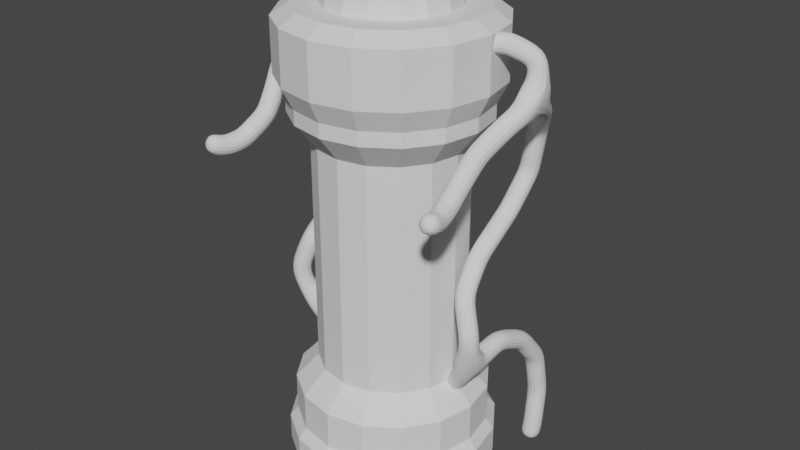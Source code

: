 # Source: cloning_pod.blend  (saved by Blender 3.0.42; exported with 4.5.12 LTS)
import bpy
from mathutils import Matrix  # noqa: F401  (used for matrix-valued properties, if any)

bpy.ops.wm.read_factory_settings(use_empty=True)
scene = bpy.context.scene
scene.name = 'Scene'

# ---- collections
col_collection = bpy.data.collections.new('Collection'); scene.collection.children.link(col_collection)

# ---- world
world_world = bpy.data.worlds.new('World'); scene.world = world_world
world_world.use_nodes = True; world_world.node_tree.nodes.clear()
_N = world_world.node_tree.nodes; _L = world_world.node_tree.links
n0 = _N.new('ShaderNodeOutputWorld'); n0.name = 'World Output'; n0.location = (300, 300)
n1 = _N.new('ShaderNodeBackground'); n1.name = 'Background'; n1.location = (10, 300)
n1.inputs[0].default_value = (0.05088, 0.05088, 0.05088, 1.0)
_L.new(n1.outputs[0], n0.inputs[0])
n0.is_active_output = True
world_world.color = (0.05088, 0.05088, 0.05088)
world_world.use_sun_shadow = False
world_world.sun_shadow_jitter_overblur = 0.0

# ---- meshes
me_plane = bpy.data.meshes.new('Plane')
me_plane.from_pydata([(-0.6658, 0.2626, -0.3575), (0.3259, -0.3212, 0.9165), (0.4251, -0.4679, 1.841), (0.1227, -0.3063, 2.71), (-0.0301, 0.399, 3.358), (-0.01095, 1.511, 4.107), (0.1031, 2.091, 4.937), (0.286, 2.064, 6.032), (0.6883, 1.531, 6.676), (1.126, 0.6223, 7.237), (0.9892, -0.2244, 6.95), (0.7043, -0.7857, 6.426), (0.6176, -1.157, 5.981), (0.7042, -1.805, 5.577), (1.039, 0.7415, 8.109), (0.4142, 0.3949, 8.446), (-0.6728, -0.4232, 8.109), (0.8176, -2.304, 5.512), (0.9378, -2.721, 5.706), (0.3137, 0.8561, 1.086), (0.3348, 1.745, 0.691), (0.351, 2.428, -0.1242), (0.3565, 2.659, -1.236), (0.3535, 2.535, -2.347), (0.3072, 2.48, -2.681)], [(0, 1), (1, 2), (2, 3), (3, 4), (4, 5), (5, 6), (6, 7), (7, 8), (8, 9), (9, 10), (10, 11), (11, 12), (12, 13), (9, 14), (14, 15), (15, 16), (13, 17), (17, 18), (1, 19), (19, 20), (20, 21), (21, 22), (22, 23), (23, 24)], [])
_uv = me_plane.uv_layers.new(name='UVMap')
_uv.uv.foreach_set('vector', [])
me_plane.use_remesh_fix_poles = True
me_plane.use_remesh_preserve_attributes = False
me_plane.update()
me_cylinder_001 = bpy.data.meshes.new('Cylinder.001')
me_cylinder_001.from_pydata([(0.0, 1.0, -1.0), (0.0, 1.0, 2.132), (0.3827, 0.9239, -1.0), (0.3827, 0.9239, 2.132), (0.7071, 0.7071, -1.0), (0.7071, 0.7071, 2.132), (0.9239, 0.3827, -1.0), (0.9239, 0.3827, 2.132), (1.0, -4.371e-08, -1.0), (1.0, -4.371e-08, 2.132), (0.9239, -0.3827, -1.0), (0.9239, -0.3827, 2.132), (0.7071, -0.7071, -1.0), (0.7071, -0.7071, 2.132), (0.3827, -0.9239, -1.0), (0.3827, -0.9239, 2.132), (-8.742e-08, -1.0, -1.0), (-8.742e-08, -1.0, 2.132), (-0.3827, -0.9239, -1.0), (-0.3827, -0.9239, 2.132), (-0.7071, -0.7071, -1.0), (-0.7071, -0.7071, 2.132), (-0.9239, -0.3827, -1.0), (-0.9239, -0.3827, 2.132), (-1.0, 1.192e-08, -1.0), (-1.0, 1.192e-08, 2.132), (-0.9239, 0.3827, -1.0), (-0.9239, 0.3827, 2.132), (-0.7071, 0.7071, -1.0), (-0.7071, 0.7071, 2.132), (-0.3827, 0.9239, -1.0), (-0.3827, 0.9239, 2.132), (-1.361e-08, 1.309, -1.32), (0.501, 1.21, -1.32), (0.9257, 0.9257, -1.32), (1.21, 0.501, -1.32), (1.309, -6.231e-08, -1.32), (1.21, -0.501, -1.32), (0.9257, -0.9257, -1.32), (0.501, -1.21, -1.32), (-1.281e-07, -1.309, -1.32), (-0.501, -1.21, -1.32), (-0.9257, -0.9257, -1.32), (-1.21, -0.501, -1.32), (-1.309, 1.053e-08, -1.32), (-1.21, 0.501, -1.32), (-0.9257, 0.9257, -1.32), (-0.501, 1.21, -1.32), (-3.711e-08, 1.309, -1.837), (0.501, 1.21, -1.837), (0.9257, 0.9257, -1.837), (1.21, 0.501, -1.837), (1.309, -6.231e-08, -1.837), (1.21, -0.501, -1.837), (0.9257, -0.9257, -1.837), (0.501, -1.21, -1.837), (-1.516e-07, -1.309, -1.837), (-0.501, -1.21, -1.837), (-0.9257, -0.9257, -1.837), (-1.21, -0.501, -1.837), (-1.309, 1.053e-08, -1.837), (-1.21, 0.501, -1.837), (-0.9257, 0.9257, -1.837), (-0.501, 1.21, -1.837), (-4.249e-08, 1.419, -1.978), (0.543, 1.311, -1.978), (1.003, 1.003, -1.978), (1.311, 0.543, -1.978), (1.419, -6.891e-08, -1.978), (1.311, -0.543, -1.978), (1.003, -1.003, -1.978), (0.543, -1.311, -1.978), (-1.665e-07, -1.419, -1.978), (-0.543, -1.311, -1.978), (-1.003, -1.003, -1.978), (-1.311, -0.543, -1.978), (-1.419, 1.003e-08, -1.978), (-1.311, 0.543, -1.978), (-1.003, 1.003, -1.978), (-0.543, 1.311, -1.978), (-1.049e-07, 1.419, -2.336), (0.543, 1.311, -2.336), (1.003, 1.003, -2.336), (1.311, 0.543, -2.336), (1.419, -6.891e-08, -2.336), (1.311, -0.543, -2.336), (1.003, -1.003, -2.336), (0.543, -1.311, -2.336), (-2.289e-07, -1.419, -2.336), (-0.543, -1.311, -2.336), (-1.003, -1.003, -2.336), (-1.311, -0.543, -2.336), (-1.419, 1.003e-08, -2.336), (-1.311, 0.543, -2.336), (-1.003, 1.003, -2.336), (-0.543, 1.311, -2.336), (4.939e-11, 1.28, 2.48), (0.4898, 1.182, 2.48), (0.905, 0.905, 2.48), (1.182, 0.4898, 2.48), (1.28, -6.054e-08, 2.48), (1.182, -0.4898, 2.48), (0.905, -0.905, 2.48), (0.4898, -1.182, 2.48), (-1.118e-07, -1.28, 2.48), (-0.4898, -1.182, 2.48), (-0.905, -0.905, 2.48), (-1.182, -0.4898, 2.48), (-1.28, 1.066e-08, 2.48), (-1.182, 0.4898, 2.48), (-0.905, 0.905, 2.48), (-0.4898, 1.182, 2.48), (1.374e-08, 1.28, 2.672), (0.4898, 1.182, 2.672), (0.905, 0.905, 2.672), (1.182, 0.4898, 2.672), (1.28, -6.054e-08, 2.672), (1.182, -0.4898, 2.672), (0.905, -0.905, 2.672), (0.4898, -1.182, 2.672), (-9.814e-08, -1.28, 2.672), (-0.4898, -1.182, 2.672), (-0.905, -0.905, 2.672), (-1.182, -0.4898, 2.672), (-1.28, 1.066e-08, 2.672), (-1.182, 0.4898, 2.672), (-0.905, 0.905, 2.672), (-0.4898, 1.182, 2.672), (-5.243e-09, 1.419, 2.953), (0.543, 1.311, 2.953), (1.003, 1.003, 2.953), (1.311, 0.543, 2.953), (1.419, -7.338e-08, 2.953), (1.311, -0.543, 2.953), (1.003, -1.003, 2.953), (0.543, -1.311, 2.953), (-1.293e-07, -1.419, 2.953), (-0.543, -1.311, 2.953), (-1.003, -1.003, 2.953), (-1.311, -0.543, 2.953), (-1.419, 5.564e-09, 2.953), (-1.311, 0.543, 2.953), (-1.003, 1.003, 2.953), (-0.543, 1.311, 2.953), (-7.357e-08, 1.419, 3.66), (0.543, 1.311, 3.66), (1.003, 1.003, 3.66), (1.311, 0.543, 3.66), (1.419, -7.338e-08, 3.66), (1.311, -0.543, 3.66), (1.003, -1.003, 3.66), (0.543, -1.311, 3.66), (-1.976e-07, -1.419, 3.66), (-0.543, -1.311, 3.66), (-1.003, -1.003, 3.66), (-1.311, -0.543, 3.66), (-1.419, 5.564e-09, 3.66), (-1.311, 0.543, 3.66), (-1.003, 1.003, 3.66), (-0.543, 1.311, 3.66), (-8.112e-08, 0.865, 3.806), (0.331, 0.7992, 3.806), (0.6117, 0.6117, 3.806), (0.7992, 0.331, 3.806), (0.865, -5.709e-08, 3.806), (0.7992, -0.331, 3.806), (0.6117, -0.6117, 3.806), (0.331, -0.7992, 3.806), (-1.683e-07, -0.865, 3.806), (-0.331, -0.7992, 3.806), (-0.6117, -0.6117, 3.806), (-0.7992, -0.331, 3.806), (-0.865, 7.288e-09, 3.806), (-0.7992, 0.331, 3.806), (-0.6117, 0.6117, 3.806), (-0.331, 0.7992, 3.806), (0.4605, 1.112, 3.806), (-8.883e-08, 1.203, 3.806), (0.8509, 0.8509, 3.806), (1.112, 0.4605, 3.806), (1.203, -6.223e-08, 3.806), (1.112, -0.4605, 3.806), (0.8509, -0.8509, 3.806), (0.4605, -1.112, 3.806), (-1.94e-07, -1.203, 3.806), (-0.4605, -1.112, 3.806), (-0.8509, -0.8509, 3.806), (-1.112, -0.4605, 3.806), (-1.203, 4.718e-09, 3.806), (-1.112, 0.4605, 3.806), (-0.8509, 0.8509, 3.806), (-0.4605, 1.112, 3.806), (-5.658e-08, 0.7953, 4.088), (0.3043, 0.7347, 4.088), (0.5623, 0.5623, 4.088), (0.7347, 0.3043, 4.088), (0.7953, -5.348e-08, 4.088), (0.7347, -0.3043, 4.088), (0.5623, -0.5623, 4.088), (0.3043, -0.7347, 4.088), (-1.368e-07, -0.7953, 4.088), (-0.3043, -0.7347, 4.088), (-0.5623, -0.5623, 4.088), (-0.7347, -0.3043, 4.088), (-0.7953, 5.705e-09, 4.088), (-0.7347, 0.3043, 4.088), (-0.5623, 0.5623, 4.088), (-0.3043, 0.7347, 4.088), (-8.396e-08, 0.5912, 4.3), (0.2262, 0.5462, 4.3), (0.418, 0.418, 4.3), (0.5462, 0.2262, 4.3), (0.5912, -4.081e-08, 4.3), (0.5462, -0.2262, 4.3), (0.418, -0.418, 4.3), (0.2262, -0.5462, 4.3), (-1.436e-07, -0.5912, 4.3), (-0.2262, -0.5462, 4.3), (-0.418, -0.418, 4.3), (-0.5462, -0.2262, 4.3), (-0.5912, 3.187e-09, 4.3), (-0.5462, 0.2262, 4.3), (-0.418, 0.418, 4.3), (-0.2262, 0.5462, 4.3), (-1.169e-07, 0.2686, 4.372), (0.1028, 0.2482, 4.372), (0.1899, 0.1899, 4.372), (0.2482, 0.1028, 4.372), (0.2686, -1.854e-08, 4.372), (0.2482, -0.1028, 4.372), (0.1899, -0.1899, 4.372), (0.1028, -0.2482, 4.372), (-1.44e-07, -0.2686, 4.372), (-0.1028, -0.2482, 4.372), (-0.1899, -0.1899, 4.372), (-0.2482, -0.1028, 4.372), (-0.2686, 1.448e-09, 4.372), (-0.2482, 0.1028, 4.372), (-0.1899, 0.1899, 4.372), (-0.1028, 0.2482, 4.372)], [], [(0, 1, 3, 2), (2, 3, 5, 4), (4, 5, 7, 6), (6, 7, 9, 8), (8, 9, 11, 10), (10, 11, 13, 12), (12, 13, 15, 14), (14, 15, 17, 16), (16, 17, 19, 18), (18, 19, 21, 20), (20, 21, 23, 22), (22, 23, 25, 24), (24, 25, 27, 26), (26, 27, 29, 28), (5, 3, 97, 98), (28, 29, 31, 30), (30, 31, 1, 0), (22, 24, 44, 43), (33, 34, 50, 49), (8, 10, 37, 36), (18, 20, 42, 41), (28, 30, 47, 46), (4, 6, 35, 34), (14, 16, 40, 39), (0, 2, 33, 32), (24, 26, 45, 44), (10, 12, 38, 37), (20, 22, 43, 42), (30, 0, 32, 47), (6, 8, 36, 35), (16, 18, 41, 40), (26, 28, 46, 45), (2, 4, 34, 33), (12, 14, 39, 38), (54, 55, 71, 70), (41, 42, 58, 57), (34, 35, 51, 50), (42, 43, 59, 58), (35, 36, 52, 51), (43, 44, 60, 59), (36, 37, 53, 52), (44, 45, 61, 60), (37, 38, 54, 53), (45, 46, 62, 61), (38, 39, 55, 54), (46, 47, 63, 62), (39, 40, 56, 55), (32, 33, 49, 48), (47, 32, 48, 63), (40, 41, 57, 56), (75, 76, 92, 91), (62, 63, 79, 78), (55, 56, 72, 71), (48, 49, 65, 64), (63, 48, 64, 79), (56, 57, 73, 72), (49, 50, 66, 65), (57, 58, 74, 73), (50, 51, 67, 66), (58, 59, 75, 74), (51, 52, 68, 67), (59, 60, 76, 75), (52, 53, 69, 68), (60, 61, 77, 76), (53, 54, 70, 69), (61, 62, 78, 77), (80, 81, 82, 83, 84, 85, 86, 87, 88, 89, 90, 91, 92, 93, 94, 95), (68, 69, 85, 84), (76, 77, 93, 92), (69, 70, 86, 85), (77, 78, 94, 93), (70, 71, 87, 86), (78, 79, 95, 94), (71, 72, 88, 87), (64, 65, 81, 80), (79, 64, 80, 95), (72, 73, 89, 88), (65, 66, 82, 81), (73, 74, 90, 89), (66, 67, 83, 82), (74, 75, 91, 90), (67, 68, 84, 83), (103, 102, 118, 119), (15, 13, 102, 103), (25, 23, 107, 108), (11, 9, 100, 101), (21, 19, 105, 106), (31, 29, 110, 111), (7, 5, 98, 99), (17, 15, 103, 104), (3, 1, 96, 97), (27, 25, 108, 109), (13, 11, 101, 102), (23, 21, 106, 107), (1, 31, 111, 96), (9, 7, 99, 100), (19, 17, 104, 105), (29, 27, 109, 110), (124, 123, 139, 140), (111, 110, 126, 127), (104, 103, 119, 120), (97, 96, 112, 113), (96, 111, 127, 112), (105, 104, 120, 121), (98, 97, 113, 114), (106, 105, 121, 122), (99, 98, 114, 115), (107, 106, 122, 123), (100, 99, 115, 116), (108, 107, 123, 124), (101, 100, 116, 117), (109, 108, 124, 125), (102, 101, 117, 118), (110, 109, 125, 126), (138, 137, 153, 154), (117, 116, 132, 133), (125, 124, 140, 141), (118, 117, 133, 134), (126, 125, 141, 142), (119, 118, 134, 135), (127, 126, 142, 143), (120, 119, 135, 136), (113, 112, 128, 129), (112, 127, 143, 128), (121, 120, 136, 137), (114, 113, 129, 130), (122, 121, 137, 138), (115, 114, 130, 131), (123, 122, 138, 139), (116, 115, 131, 132), (159, 158, 190, 191), (131, 130, 146, 147), (139, 138, 154, 155), (132, 131, 147, 148), (140, 139, 155, 156), (133, 132, 148, 149), (141, 140, 156, 157), (134, 133, 149, 150), (142, 141, 157, 158), (135, 134, 150, 151), (143, 142, 158, 159), (136, 135, 151, 152), (129, 128, 144, 145), (128, 143, 159, 144), (137, 136, 152, 153), (130, 129, 145, 146), (173, 172, 204, 205), (152, 151, 183, 184), (145, 144, 177, 176), (144, 159, 191, 177), (153, 152, 184, 185), (146, 145, 176, 178), (154, 153, 185, 186), (147, 146, 178, 179), (155, 154, 186, 187), (148, 147, 179, 180), (156, 155, 187, 188), (149, 148, 180, 181), (157, 156, 188, 189), (150, 149, 181, 182), (158, 157, 189, 190), (151, 150, 182, 183), (160, 161, 176, 177), (161, 162, 178, 176), (162, 163, 179, 178), (163, 164, 180, 179), (164, 165, 181, 180), (165, 166, 182, 181), (166, 167, 183, 182), (167, 168, 184, 183), (168, 169, 185, 184), (169, 170, 186, 185), (170, 171, 187, 186), (171, 172, 188, 187), (172, 173, 189, 188), (173, 174, 190, 189), (174, 175, 191, 190), (175, 160, 177, 191), (195, 194, 210, 211), (166, 165, 197, 198), (174, 173, 205, 206), (167, 166, 198, 199), (175, 174, 206, 207), (168, 167, 199, 200), (161, 160, 192, 193), (160, 175, 207, 192), (169, 168, 200, 201), (162, 161, 193, 194), (170, 169, 201, 202), (163, 162, 194, 195), (171, 170, 202, 203), (164, 163, 195, 196), (172, 171, 203, 204), (165, 164, 196, 197), (216, 215, 231, 232), (203, 202, 218, 219), (196, 195, 211, 212), (204, 203, 219, 220), (197, 196, 212, 213), (205, 204, 220, 221), (198, 197, 213, 214), (206, 205, 221, 222), (199, 198, 214, 215), (207, 206, 222, 223), (200, 199, 215, 216), (193, 192, 208, 209), (192, 207, 223, 208), (201, 200, 216, 217), (194, 193, 209, 210), (202, 201, 217, 218), (225, 224, 239, 238, 237, 236, 235, 234, 233, 232, 231, 230, 229, 228, 227, 226), (209, 208, 224, 225), (208, 223, 239, 224), (217, 216, 232, 233), (210, 209, 225, 226), (218, 217, 233, 234), (211, 210, 226, 227), (219, 218, 234, 235), (212, 211, 227, 228), (220, 219, 235, 236), (213, 212, 228, 229), (221, 220, 236, 237), (214, 213, 229, 230), (222, 221, 237, 238), (215, 214, 230, 231), (223, 222, 238, 239)])
_uv = me_cylinder_001.uv_layers.new(name='UVMap')
_uv.uv.foreach_set('vector', [1.0, 0.5, 1.0, 1.0, 0.9375, 1.0, 0.9375, 0.5, 0.9375, 0.5, 0.9375, 1.0, 0.875, 1.0, 0.875, 0.5, 0.875, 0.5, 0.875, 1.0, 0.8125, 1.0, 0.8125, 0.5, 0.8125, 0.5, 0.8125, 1.0, 0.75, 1.0, 0.75, 0.5, 0.75, 0.5, 0.75, 1.0, 0.6875, 1.0, 0.6875, 0.5, 0.6875, 0.5, 0.6875, 1.0, 0.625, 1.0, 0.625, 0.5, 0.625, 0.5, 0.625, 1.0, 0.5625, 1.0, 0.5625, 0.5, 0.5625, 0.5, 0.5625, 1.0, 0.5, 1.0, 0.5, 0.5, 0.5, 0.5, 0.5, 1.0, 0.4375, 1.0, 0.4375, 0.5, 0.4375, 0.5, 0.4375, 1.0, 0.375, 1.0, 0.375, 0.5, 0.375, 0.5, 0.375, 1.0, 0.3125, 1.0, 0.3125, 0.5, 0.3125, 0.5, 0.3125, 1.0, 0.25, 1.0, 0.25, 0.5, 0.25, 0.5, 0.25, 1.0, 0.1875, 1.0, 0.1875, 0.5, 0.1875, 0.5, 0.1875, 1.0, 0.125, 1.0, 0.125, 0.5, 0.875, 1.0, 0.9375, 1.0, 0.9375, 1.0, 0.875, 1.0, 0.125, 0.5, 0.125, 1.0, 0.0625, 1.0, 0.0625, 0.5, 0.0625, 0.5, 0.0625, 1.0, 0.0, 1.0, 0.0, 0.5, 0.3125, 0.5, 0.25, 0.5, 0.25, 0.5, 0.3125, 0.5, 0.9375, 0.5, 0.875, 0.5, 0.875, 0.5, 0.9375, 0.5, 0.75, 0.5, 0.6875, 0.5, 0.6875, 0.5, 0.75, 0.5, 0.4375, 0.5, 0.375, 0.5, 0.375, 0.5, 0.4375, 0.5, 0.125, 0.5, 0.0625, 0.5, 0.0625, 0.5, 0.125, 0.5, 0.875, 0.5, 0.8125, 0.5, 0.8125, 0.5, 0.875, 0.5, 0.5625, 0.5, 0.5, 0.5, 0.5, 0.5, 0.5625, 0.5, 1.0, 0.5, 0.9375, 0.5, 0.9375, 0.5, 1.0, 0.5, 0.25, 0.5, 0.1875, 0.5, 0.1875, 0.5, 0.25, 0.5, 0.6875, 0.5, 0.625, 0.5, 0.625, 0.5, 0.6875, 0.5, 0.375, 0.5, 0.3125, 0.5, 0.3125, 0.5, 0.375, 0.5, 0.0625, 0.5, 0.0, 0.5, 0.0, 0.5, 0.0625, 0.5, 0.8125, 0.5, 0.75, 0.5, 0.75, 0.5, 0.8125, 0.5, 0.5, 0.5, 0.4375, 0.5, 0.4375, 0.5, 0.5, 0.5, 0.1875, 0.5, 0.125, 0.5, 0.125, 0.5, 0.1875, 0.5, 0.9375, 0.5, 0.875, 0.5, 0.875, 0.5, 0.9375, 0.5, 0.625, 0.5, 0.5625, 0.5, 0.5625, 0.5, 0.625, 0.5, 0.625, 0.5, 0.5625, 0.5, 0.5625, 0.5, 0.625, 0.5, 0.4375, 0.5, 0.375, 0.5, 0.375, 0.5, 0.4375, 0.5, 0.875, 0.5, 0.8125, 0.5, 0.8125, 0.5, 0.875, 0.5, 0.375, 0.5, 0.3125, 0.5, 0.3125, 0.5, 0.375, 0.5, 0.8125, 0.5, 0.75, 0.5, 0.75, 0.5, 0.8125, 0.5, 0.3125, 0.5, 0.25, 0.5, 0.25, 0.5, 0.3125, 0.5, 0.75, 0.5, 0.6875, 0.5, 0.6875, 0.5, 0.75, 0.5, 0.25, 0.5, 0.1875, 0.5, 0.1875, 0.5, 0.25, 0.5, 0.6875, 0.5, 0.625, 0.5, 0.625, 0.5, 0.6875, 0.5, 0.1875, 0.5, 0.125, 0.5, 0.125, 0.5, 0.1875, 0.5, 0.625, 0.5, 0.5625, 0.5, 0.5625, 0.5, 0.625, 0.5, 0.125, 0.5, 0.0625, 0.5, 0.0625, 0.5, 0.125, 0.5, 0.5625, 0.5, 0.5, 0.5, 0.5, 0.5, 0.5625, 0.5, 1.0, 0.5, 0.9375, 0.5, 0.9375, 0.5, 1.0, 0.5, 0.0625, 0.5, 0.0, 0.5, 0.0, 0.5, 0.0625, 0.5, 0.5, 0.5, 0.4375, 0.5, 0.4375, 0.5, 0.5, 0.5, 0.3125, 0.5, 0.25, 0.5, 0.25, 0.5, 0.3125, 0.5, 0.125, 0.5, 0.0625, 0.5, 0.0625, 0.5, 0.125, 0.5, 0.5625, 0.5, 0.5, 0.5, 0.5, 0.5, 0.5625, 0.5, 1.0, 0.5, 0.9375, 0.5, 0.9375, 0.5, 1.0, 0.5, 0.0625, 0.5, 0.0, 0.5, 0.0, 0.5, 0.0625, 0.5, 0.5, 0.5, 0.4375, 0.5, 0.4375, 0.5, 0.5, 0.5, 0.9375, 0.5, 0.875, 0.5, 0.875, 0.5, 0.9375, 0.5, 0.4375, 0.5, 0.375, 0.5, 0.375, 0.5, 0.4375, 0.5, 0.875, 0.5, 0.8125, 0.5, 0.8125, 0.5, 0.875, 0.5, 0.375, 0.5, 0.3125, 0.5, 0.3125, 0.5, 0.375, 0.5, 0.8125, 0.5, 0.75, 0.5, 0.75, 0.5, 0.8125, 0.5, 0.3125, 0.5, 0.25, 0.5, 0.25, 0.5, 0.3125, 0.5, 0.75, 0.5, 0.6875, 0.5, 0.6875, 0.5, 0.75, 0.5, 0.25, 0.5, 0.1875, 0.5, 0.1875, 0.5, 0.25, 0.5, 0.6875, 0.5, 0.625, 0.5, 0.625, 0.5, 0.6875, 0.5, 0.1875, 0.5, 0.125, 0.5, 0.125, 0.5, 0.1875, 0.5, 0.75, 0.49, 0.8418, 0.4717, 0.9197, 0.4197, 0.9717, 0.3418, 0.99, 0.25, 0.9717, 0.1582, 0.9197, 0.08029, 0.8418, 0.02827, 0.75, 0.01, 0.6582, 0.02827, 0.5803, 0.08029, 0.5283, 0.1582, 0.51, 0.25, 0.5283, 0.3418, 0.5803, 0.4197, 0.6582, 0.4717, 0.75, 0.5, 0.6875, 0.5, 0.6875, 0.5, 0.75, 0.5, 0.25, 0.5, 0.1875, 0.5, 0.1875, 0.5, 0.25, 0.5, 0.6875, 0.5, 0.625, 0.5, 0.625, 0.5, 0.6875, 0.5, 0.1875, 0.5, 0.125, 0.5, 0.125, 0.5, 0.1875, 0.5, 0.625, 0.5, 0.5625, 0.5, 0.5625, 0.5, 0.625, 0.5, 0.125, 0.5, 0.0625, 0.5, 0.0625, 0.5, 0.125, 0.5, 0.5625, 0.5, 0.5, 0.5, 0.5, 0.5, 0.5625, 0.5, 1.0, 0.5, 0.9375, 0.5, 0.9375, 0.5, 1.0, 0.5, 0.0625, 0.5, 0.0, 0.5, 0.0, 0.5, 0.0625, 0.5, 0.5, 0.5, 0.4375, 0.5, 0.4375, 0.5, 0.5, 0.5, 0.9375, 0.5, 0.875, 0.5, 0.875, 0.5, 0.9375, 0.5, 0.4375, 0.5, 0.375, 0.5, 0.375, 0.5, 0.4375, 0.5, 0.875, 0.5, 0.8125, 0.5, 0.8125, 0.5, 0.875, 0.5, 0.375, 0.5, 0.3125, 0.5, 0.3125, 0.5, 0.375, 0.5, 0.8125, 0.5, 0.75, 0.5, 0.75, 0.5, 0.8125, 0.5, 0.5625, 1.0, 0.625, 1.0, 0.625, 1.0, 0.5625, 1.0, 0.5625, 1.0, 0.625, 1.0, 0.625, 1.0, 0.5625, 1.0, 0.25, 1.0, 0.3125, 1.0, 0.3125, 1.0, 0.25, 1.0, 0.6875, 1.0, 0.75, 1.0, 0.75, 1.0, 0.6875, 1.0, 0.375, 1.0, 0.4375, 1.0, 0.4375, 1.0, 0.375, 1.0, 0.0625, 1.0, 0.125, 1.0, 0.125, 1.0, 0.0625, 1.0, 0.8125, 1.0, 0.875, 1.0, 0.875, 1.0, 0.8125, 1.0, 0.5, 1.0, 0.5625, 1.0, 0.5625, 1.0, 0.5, 1.0, 0.9375, 1.0, 1.0, 1.0, 1.0, 1.0, 0.9375, 1.0, 0.1875, 1.0, 0.25, 1.0, 0.25, 1.0, 0.1875, 1.0, 0.625, 1.0, 0.6875, 1.0, 0.6875, 1.0, 0.625, 1.0, 0.3125, 1.0, 0.375, 1.0, 0.375, 1.0, 0.3125, 1.0, 0.0, 1.0, 0.0625, 1.0, 0.0625, 1.0, 0.0, 1.0, 0.75, 1.0, 0.8125, 1.0, 0.8125, 1.0, 0.75, 1.0, 0.4375, 1.0, 0.5, 1.0, 0.5, 1.0, 0.4375, 1.0, 0.125, 1.0, 0.1875, 1.0, 0.1875, 1.0, 0.125, 1.0, 0.25, 1.0, 0.3125, 1.0, 0.3125, 1.0, 0.25, 1.0, 0.0625, 1.0, 0.125, 1.0, 0.125, 1.0, 0.0625, 1.0, 0.5, 1.0, 0.5625, 1.0, 0.5625, 1.0, 0.5, 1.0, 0.9375, 1.0, 1.0, 1.0, 1.0, 1.0, 0.9375, 1.0, 0.0, 1.0, 0.0625, 1.0, 0.0625, 1.0, 0.0, 1.0, 0.4375, 1.0, 0.5, 1.0, 0.5, 1.0, 0.4375, 1.0, 0.875, 1.0, 0.9375, 1.0, 0.9375, 1.0, 0.875, 1.0, 0.375, 1.0, 0.4375, 1.0, 0.4375, 1.0, 0.375, 1.0, 0.8125, 1.0, 0.875, 1.0, 0.875, 1.0, 0.8125, 1.0, 0.3125, 1.0, 0.375, 1.0, 0.375, 1.0, 0.3125, 1.0, 0.75, 1.0, 0.8125, 1.0, 0.8125, 1.0, 0.75, 1.0, 0.25, 1.0, 0.3125, 1.0, 0.3125, 1.0, 0.25, 1.0, 0.6875, 1.0, 0.75, 1.0, 0.75, 1.0, 0.6875, 1.0, 0.1875, 1.0, 0.25, 1.0, 0.25, 1.0, 0.1875, 1.0, 0.625, 1.0, 0.6875, 1.0, 0.6875, 1.0, 0.625, 1.0, 0.125, 1.0, 0.1875, 1.0, 0.1875, 1.0, 0.125, 1.0, 0.375, 1.0, 0.4375, 1.0, 0.4375, 1.0, 0.375, 1.0, 0.6875, 1.0, 0.75, 1.0, 0.75, 1.0, 0.6875, 1.0, 0.1875, 1.0, 0.25, 1.0, 0.25, 1.0, 0.1875, 1.0, 0.625, 1.0, 0.6875, 1.0, 0.6875, 1.0, 0.625, 1.0, 0.125, 1.0, 0.1875, 1.0, 0.1875, 1.0, 0.125, 1.0, 0.5625, 1.0, 0.625, 1.0, 0.625, 1.0, 0.5625, 1.0, 0.0625, 1.0, 0.125, 1.0, 0.125, 1.0, 0.0625, 1.0, 0.5, 1.0, 0.5625, 1.0, 0.5625, 1.0, 0.5, 1.0, 0.9375, 1.0, 1.0, 1.0, 1.0, 1.0, 0.9375, 1.0, 0.0, 1.0, 0.0625, 1.0, 0.0625, 1.0, 0.0, 1.0, 0.4375, 1.0, 0.5, 1.0, 0.5, 1.0, 0.4375, 1.0, 0.875, 1.0, 0.9375, 1.0, 0.9375, 1.0, 0.875, 1.0, 0.375, 1.0, 0.4375, 1.0, 0.4375, 1.0, 0.375, 1.0, 0.8125, 1.0, 0.875, 1.0, 0.875, 1.0, 0.8125, 1.0, 0.3125, 1.0, 0.375, 1.0, 0.375, 1.0, 0.3125, 1.0, 0.75, 1.0, 0.8125, 1.0, 0.8125, 1.0, 0.75, 1.0, 0.0625, 1.0, 0.125, 1.0, 0.125, 1.0, 0.0625, 1.0, 0.8125, 1.0, 0.875, 1.0, 0.875, 1.0, 0.8125, 1.0, 0.3125, 1.0, 0.375, 1.0, 0.375, 1.0, 0.3125, 1.0, 0.75, 1.0, 0.8125, 1.0, 0.8125, 1.0, 0.75, 1.0, 0.25, 1.0, 0.3125, 1.0, 0.3125, 1.0, 0.25, 1.0, 0.6875, 1.0, 0.75, 1.0, 0.75, 1.0, 0.6875, 1.0, 0.1875, 1.0, 0.25, 1.0, 0.25, 1.0, 0.1875, 1.0, 0.625, 1.0, 0.6875, 1.0, 0.6875, 1.0, 0.625, 1.0, 0.125, 1.0, 0.1875, 1.0, 0.1875, 1.0, 0.125, 1.0, 0.5625, 1.0, 0.625, 1.0, 0.625, 1.0, 0.5625, 1.0, 0.0625, 1.0, 0.125, 1.0, 0.125, 1.0, 0.0625, 1.0, 0.5, 1.0, 0.5625, 1.0, 0.5625, 1.0, 0.5, 1.0, 0.9375, 1.0, 1.0, 1.0, 1.0, 1.0, 0.9375, 1.0, 0.0, 1.0, 0.0625, 1.0, 0.0625, 1.0, 0.0, 1.0, 0.4375, 1.0, 0.5, 1.0, 0.5, 1.0, 0.4375, 1.0, 0.875, 1.0, 0.9375, 1.0, 0.9375, 1.0, 0.875, 1.0, 0.0906, 0.316, 0.07747, 0.25, 0.07747, 0.25, 0.0906, 0.316, 0.5, 1.0, 0.5625, 1.0, 0.5625, 1.0, 0.5, 1.0, 0.9375, 1.0, 1.0, 1.0, 1.0, 1.0, 0.9375, 1.0, 0.0, 1.0, 0.0625, 1.0, 0.0625, 1.0, 0.0, 1.0, 0.4375, 1.0, 0.5, 1.0, 0.5, 1.0, 0.4375, 1.0, 0.875, 1.0, 0.9375, 1.0, 0.9375, 1.0, 0.875, 1.0, 0.375, 1.0, 0.4375, 1.0, 0.4375, 1.0, 0.375, 1.0, 0.8125, 1.0, 0.875, 1.0, 0.875, 1.0, 0.8125, 1.0, 0.3125, 1.0, 0.375, 1.0, 0.375, 1.0, 0.3125, 1.0, 0.75, 1.0, 0.8125, 1.0, 0.8125, 1.0, 0.75, 1.0, 0.25, 1.0, 0.3125, 1.0, 0.3125, 1.0, 0.25, 1.0, 0.6875, 1.0, 0.75, 1.0, 0.75, 1.0, 0.6875, 1.0, 0.1875, 1.0, 0.25, 1.0, 0.25, 1.0, 0.1875, 1.0, 0.625, 1.0, 0.6875, 1.0, 0.6875, 1.0, 0.625, 1.0, 0.125, 1.0, 0.1875, 1.0, 0.1875, 1.0, 0.125, 1.0, 0.5625, 1.0, 0.625, 1.0, 0.625, 1.0, 0.5625, 1.0, 0.25, 0.4225, 0.316, 0.4094, 0.3418, 0.4717, 0.25, 0.49, 0.316, 0.4094, 0.372, 0.372, 0.4197, 0.4197, 0.3418, 0.4717, 0.372, 0.372, 0.4094, 0.316, 0.4717, 0.3418, 0.4197, 0.4197, 0.4094, 0.316, 0.4225, 0.25, 0.49, 0.25, 0.4717, 0.3418, 0.4225, 0.25, 0.4094, 0.184, 0.4717, 0.1582, 0.49, 0.25, 0.4094, 0.184, 0.372, 0.128, 0.4197, 0.08029, 0.4717, 0.1582, 0.372, 0.128, 0.316, 0.0906, 0.3418, 0.02827, 0.4197, 0.08029, 0.316, 0.0906, 0.25, 0.07747, 0.25, 0.01, 0.3418, 0.02827, 0.25, 0.07747, 0.184, 0.0906, 0.1582, 0.02827, 0.25, 0.01, 0.184, 0.0906, 0.128, 0.128, 0.08029, 0.08029, 0.1582, 0.02827, 0.128, 0.128, 0.0906, 0.184, 0.02827, 0.1582, 0.08029, 0.08029, 0.0906, 0.184, 0.07747, 0.25, 0.01, 0.25, 0.02827, 0.1582, 0.07747, 0.25, 0.0906, 0.316, 0.02827, 0.3418, 0.01, 0.25, 0.0906, 0.316, 0.128, 0.372, 0.08029, 0.4197, 0.02827, 0.3418, 0.128, 0.372, 0.184, 0.4094, 0.1582, 0.4717, 0.08029, 0.4197, 0.184, 0.4094, 0.25, 0.4225, 0.25, 0.49, 0.1582, 0.4717, 0.4094, 0.316, 0.372, 0.372, 0.372, 0.372, 0.4094, 0.316, 0.372, 0.128, 0.4094, 0.184, 0.4094, 0.184, 0.372, 0.128, 0.128, 0.372, 0.0906, 0.316, 0.0906, 0.316, 0.128, 0.372, 0.316, 0.0906, 0.372, 0.128, 0.372, 0.128, 0.316, 0.0906, 0.184, 0.4094, 0.128, 0.372, 0.128, 0.372, 0.184, 0.4094, 0.25, 0.07747, 0.316, 0.0906, 0.316, 0.0906, 0.25, 0.07747, 0.316, 0.4094, 0.25, 0.4225, 0.25, 0.4225, 0.316, 0.4094, 0.25, 0.4225, 0.184, 0.4094, 0.184, 0.4094, 0.25, 0.4225, 0.184, 0.0906, 0.25, 0.07747, 0.25, 0.07747, 0.184, 0.0906, 0.372, 0.372, 0.316, 0.4094, 0.316, 0.4094, 0.372, 0.372, 0.128, 0.128, 0.184, 0.0906, 0.184, 0.0906, 0.128, 0.128, 0.4094, 0.316, 0.372, 0.372, 0.372, 0.372, 0.4094, 0.316, 0.0906, 0.184, 0.128, 0.128, 0.128, 0.128, 0.0906, 0.184, 0.4225, 0.25, 0.4094, 0.316, 0.4094, 0.316, 0.4225, 0.25, 0.07747, 0.25, 0.0906, 0.184, 0.0906, 0.184, 0.07747, 0.25, 0.4094, 0.184, 0.4225, 0.25, 0.4225, 0.25, 0.4094, 0.184, 0.25, 0.07747, 0.316, 0.0906, 0.316, 0.0906, 0.25, 0.07747, 0.0906, 0.184, 0.128, 0.128, 0.128, 0.128, 0.0906, 0.184, 0.4225, 0.25, 0.4094, 0.316, 0.4094, 0.316, 0.4225, 0.25, 0.07747, 0.25, 0.0906, 0.184, 0.0906, 0.184, 0.07747, 0.25, 0.4094, 0.184, 0.4225, 0.25, 0.4225, 0.25, 0.4094, 0.184, 0.0906, 0.316, 0.07747, 0.25, 0.07747, 0.25, 0.0906, 0.316, 0.372, 0.128, 0.4094, 0.184, 0.4094, 0.184, 0.372, 0.128, 0.128, 0.372, 0.0906, 0.316, 0.0906, 0.316, 0.128, 0.372, 0.316, 0.0906, 0.372, 0.128, 0.372, 0.128, 0.316, 0.0906, 0.184, 0.4094, 0.128, 0.372, 0.128, 0.372, 0.184, 0.4094, 0.25, 0.07747, 0.316, 0.0906, 0.316, 0.0906, 0.25, 0.07747, 0.316, 0.4094, 0.25, 0.4225, 0.25, 0.4225, 0.316, 0.4094, 0.25, 0.4225, 0.184, 0.4094, 0.184, 0.4094, 0.25, 0.4225, 0.184, 0.0906, 0.25, 0.07747, 0.25, 0.07747, 0.184, 0.0906, 0.372, 0.372, 0.316, 0.4094, 0.316, 0.4094, 0.372, 0.372, 0.128, 0.128, 0.184, 0.0906, 0.184, 0.0906, 0.128, 0.128, 0.316, 0.4094, 0.25, 0.4225, 0.184, 0.4094, 0.128, 0.372, 0.0906, 0.316, 0.07747, 0.25, 0.0906, 0.184, 0.128, 0.128, 0.184, 0.0906, 0.25, 0.07747, 0.316, 0.0906, 0.372, 0.128, 0.4094, 0.184, 0.4225, 0.25, 0.4094, 0.316, 0.372, 0.372, 0.316, 0.4094, 0.25, 0.4225, 0.25, 0.4225, 0.316, 0.4094, 0.25, 0.4225, 0.184, 0.4094, 0.184, 0.4094, 0.25, 0.4225, 0.184, 0.0906, 0.25, 0.07747, 0.25, 0.07747, 0.184, 0.0906, 0.372, 0.372, 0.316, 0.4094, 0.316, 0.4094, 0.372, 0.372, 0.128, 0.128, 0.184, 0.0906, 0.184, 0.0906, 0.128, 0.128, 0.4094, 0.316, 0.372, 0.372, 0.372, 0.372, 0.4094, 0.316, 0.0906, 0.184, 0.128, 0.128, 0.128, 0.128, 0.0906, 0.184, 0.4225, 0.25, 0.4094, 0.316, 0.4094, 0.316, 0.4225, 0.25, 0.07747, 0.25, 0.0906, 0.184, 0.0906, 0.184, 0.07747, 0.25, 0.4094, 0.184, 0.4225, 0.25, 0.4225, 0.25, 0.4094, 0.184, 0.0906, 0.316, 0.07747, 0.25, 0.07747, 0.25, 0.0906, 0.316, 0.372, 0.128, 0.4094, 0.184, 0.4094, 0.184, 0.372, 0.128, 0.128, 0.372, 0.0906, 0.316, 0.0906, 0.316, 0.128, 0.372, 0.316, 0.0906, 0.372, 0.128, 0.372, 0.128, 0.316, 0.0906, 0.184, 0.4094, 0.128, 0.372, 0.128, 0.372, 0.184, 0.4094])
me_cylinder_001.use_remesh_fix_poles = True
me_cylinder_001.use_remesh_preserve_attributes = False
me_cylinder_001.update()

# ---- objects
ob_plane = bpy.data.objects.new('Plane', me_plane)
ob_center = bpy.data.objects.new('center', None)
ob_cylinder_001 = bpy.data.objects.new('Cylinder.001', me_cylinder_001)

# ---- transforms, parenting, visibility, modifiers, constraints
ob_plane.location = (2.174, 0.0, 1.959)
_m = ob_plane.modifiers.new('Skin', 'SKIN')
_m = ob_plane.modifiers.new('Mirror', 'MIRROR')
_m.mirror_object = ob_center
_m = ob_plane.modifiers.new('Subdivision', 'SUBSURF')
ob_center.location = (0.0, 0.0, 3.964)
ob_cylinder_001.location = (0.0, 0.0, 3.964)
ob_cylinder_001.scale = (1.813, 1.813, 1.813)

# ---- collection membership
col_collection.objects.link(ob_plane)
col_collection.objects.link(ob_center)
col_collection.objects.link(ob_cylinder_001)

# ---- scene / render settings (as saved in the file)
scene.frame_start = 1; scene.frame_end = 250; scene.frame_set(1)
scene.render.engine = 'BLENDER_EEVEE_NEXT'
scene.cycles.sampling_pattern = 'TABULATED_SOBOL'
scene.cycles.use_light_tree = False
scene.view_settings.view_transform = 'Filmic'
bpy.context.view_layer.update()

# ---- added for rendering (the .blend has no active camera and no usable light): camera, sun
cam_auto = bpy.data.cameras.new('AutoCamera')
cam_auto.lens = 50.0
cam_auto.sensor_width = 36.0
cam_auto.clip_end = 1000.0
ob_auto_camera = bpy.data.objects.new('AutoCamera', cam_auto)
scene.collection.objects.link(ob_auto_camera)
ob_auto_camera.location = (14.7023, -17.3837, 17.2327)
ob_auto_camera.rotation_euler = (1.09748, -7.21219e-08, 0.694738)
scene.camera = ob_auto_camera
light_auto_sun = bpy.data.lights.new('AutoSun', 'SUN')
light_auto_sun.energy = 3.0
light_auto_sun.angle = 0.0523599
ob_auto_sun = bpy.data.objects.new('AutoSun', light_auto_sun)
scene.collection.objects.link(ob_auto_sun)
ob_auto_sun.rotation_euler = (0.872665, 0.174533, 0.523599)
bpy.context.view_layer.update()
